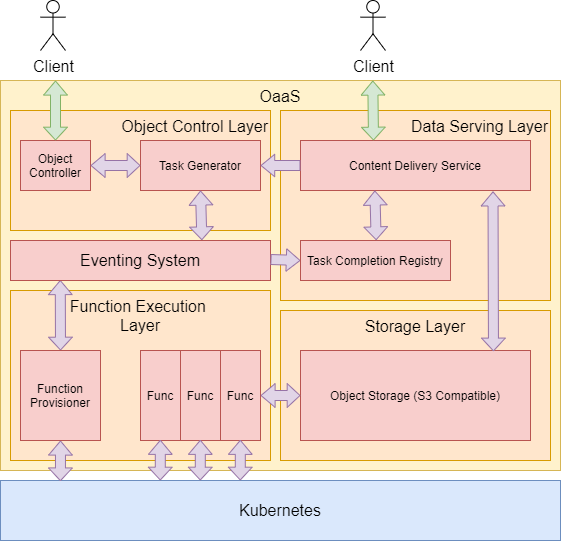

The diagram above was exported from draw.io. Its source (the exported page's mxGraphModel, read from the mxfile embedded in the PNG):
<mxGraphModel dx="596" dy="1673" grid="1" gridSize="10" guides="1" tooltips="1" connect="1" arrows="1" fold="1" page="1" pageScale="1" pageWidth="827" pageHeight="1169" math="0" shadow="0">
  <root>
    <mxCell id="0" />
    <mxCell id="1" parent="0" />
    <mxCell id="2" value="Kubernetes" style="rounded=0;whiteSpace=wrap;html=1;fontSize=16;fillColor=#dae8fc;strokeColor=#6c8ebf;" parent="1" vertex="1">
      <mxGeometry x="140" y="450" width="560" height="60" as="geometry" />
    </mxCell>
    <mxCell id="3" value="OaaS" style="rounded=0;whiteSpace=wrap;html=1;fontSize=16;verticalAlign=top;fillColor=#fff2cc;strokeColor=#d6b656;" parent="1" vertex="1">
      <mxGeometry x="140" y="50" width="560" height="390" as="geometry" />
    </mxCell>
    <mxCell id="4" value="Function Execution &lt;br&gt;Layer" style="rounded=0;whiteSpace=wrap;html=1;fontSize=16;verticalAlign=top;fillColor=#ffe6cc;strokeColor=#d79b00;" parent="1" vertex="1">
      <mxGeometry x="150" y="260" width="260" height="170" as="geometry" />
    </mxCell>
    <mxCell id="5" value="Object Control Layer" style="rounded=0;whiteSpace=wrap;html=1;fontSize=16;verticalAlign=top;fillColor=#ffe6cc;strokeColor=#d79b00;align=right;" parent="1" vertex="1">
      <mxGeometry x="150" y="80" width="260" height="120" as="geometry" />
    </mxCell>
    <mxCell id="6" value="Storage Layer" style="rounded=0;whiteSpace=wrap;html=1;fontSize=16;verticalAlign=top;fillColor=#ffe6cc;strokeColor=#d79b00;" parent="1" vertex="1">
      <mxGeometry x="420" y="280" width="270" height="150" as="geometry" />
    </mxCell>
    <mxCell id="7" value="Object Storage (S3 Compatible)" style="rounded=0;whiteSpace=wrap;html=1;fontSize=12;verticalAlign=middle;fillColor=#f8cecc;strokeColor=#b85450;" parent="1" vertex="1">
      <mxGeometry x="440" y="320" width="230" height="90" as="geometry" />
    </mxCell>
    <mxCell id="8" value="Object Controller" style="rounded=0;whiteSpace=wrap;html=1;fontSize=12;verticalAlign=middle;fillColor=#f8cecc;strokeColor=#b85450;" parent="1" vertex="1">
      <mxGeometry x="160" y="110" width="70" height="50" as="geometry" />
    </mxCell>
    <mxCell id="9" value="Task Generator" style="rounded=0;whiteSpace=wrap;html=1;fontSize=12;verticalAlign=middle;fillColor=#f8cecc;strokeColor=#b85450;" parent="1" vertex="1">
      <mxGeometry x="280" y="110" width="120" height="50" as="geometry" />
    </mxCell>
    <mxCell id="10" value="Data Serving Layer" style="rounded=0;whiteSpace=wrap;html=1;fontSize=16;verticalAlign=top;fillColor=#ffe6cc;strokeColor=#d79b00;align=right;" parent="1" vertex="1">
      <mxGeometry x="420" y="80" width="270" height="190" as="geometry" />
    </mxCell>
    <mxCell id="11" value="Content Delivery Service" style="rounded=0;whiteSpace=wrap;html=1;fontSize=12;verticalAlign=middle;fillColor=#f8cecc;strokeColor=#b85450;" parent="1" vertex="1">
      <mxGeometry x="440" y="110" width="230" height="50" as="geometry" />
    </mxCell>
    <mxCell id="12" value="Client" style="shape=umlActor;verticalLabelPosition=bottom;verticalAlign=top;html=1;outlineConnect=0;fontSize=16;" parent="1" vertex="1">
      <mxGeometry x="180" y="-30" width="25" height="50" as="geometry" />
    </mxCell>
    <mxCell id="13" value="" style="shape=flexArrow;endArrow=classic;html=1;fontSize=16;endWidth=11.428571428571429;endSize=4.238095238095238;fillColor=#e1d5e7;strokeColor=#9673a6;entryX=1;entryY=0.5;entryDx=0;entryDy=0;" parent="1" target="9" edge="1">
      <mxGeometry width="50" height="50" relative="1" as="geometry">
        <mxPoint x="439.9999999999998" y="135" as="sourcePoint" />
        <mxPoint x="403" y="134.8" as="targetPoint" />
      </mxGeometry>
    </mxCell>
    <mxCell id="14" value="" style="shape=flexArrow;endArrow=classic;startArrow=classic;html=1;fontSize=16;endWidth=12.790697674418606;endSize=3.9372093023255816;startWidth=12.790697674418606;startSize=4.372093023255815;fillColor=#e1d5e7;strokeColor=#9673a6;exitX=1;exitY=0.5;exitDx=0;exitDy=0;entryX=0;entryY=0.5;entryDx=0;entryDy=0;" parent="1" source="22" target="7" edge="1">
      <mxGeometry width="100" height="100" relative="1" as="geometry">
        <mxPoint x="400" y="319.76" as="sourcePoint" />
        <mxPoint x="440" y="310" as="targetPoint" />
      </mxGeometry>
    </mxCell>
    <mxCell id="15" value="" style="shape=flexArrow;endArrow=classic;startArrow=classic;html=1;fontSize=16;endWidth=12.790697674418606;endSize=3.9372093023255816;startWidth=12.790697674418606;startSize=4.372093023255815;fillColor=#e1d5e7;strokeColor=#9673a6;entryX=0.107;entryY=0.012;entryDx=0;entryDy=0;exitX=0.5;exitY=1;exitDx=0;exitDy=0;entryPerimeter=0;" parent="1" source="19" target="2" edge="1">
      <mxGeometry width="100" height="100" relative="1" as="geometry">
        <mxPoint x="240" y="379.76" as="sourcePoint" />
        <mxPoint x="280" y="375" as="targetPoint" />
      </mxGeometry>
    </mxCell>
    <mxCell id="16" value="" style="shape=flexArrow;endArrow=classic;startArrow=classic;html=1;fontSize=16;endWidth=12.790697674418606;endSize=3.9372093023255816;startWidth=12.790697674418606;startSize=4.372093023255815;fillColor=#e1d5e7;entryX=0.5;entryY=0;entryDx=0;entryDy=0;strokeColor=#9673a6;" parent="1" target="19" edge="1">
      <mxGeometry width="100" height="100" relative="1" as="geometry">
        <mxPoint x="199.76" y="249.51999999999998" as="sourcePoint" />
        <mxPoint x="200" y="360" as="targetPoint" />
      </mxGeometry>
    </mxCell>
    <mxCell id="17" value="" style="shape=flexArrow;endArrow=classic;startArrow=classic;html=1;fontSize=16;endWidth=12.790697674418606;endSize=3.9372093023255816;startWidth=12.790697674418606;startSize=4.372093023255815;fillColor=#e1d5e7;strokeColor=#9673a6;entryX=0;entryY=0.5;entryDx=0;entryDy=0;exitX=1;exitY=0.5;exitDx=0;exitDy=0;" parent="1" source="8" target="9" edge="1">
      <mxGeometry width="100" height="100" relative="1" as="geometry">
        <mxPoint x="230" y="154.9" as="sourcePoint" />
        <mxPoint x="270" y="154.9" as="targetPoint" />
      </mxGeometry>
    </mxCell>
    <mxCell id="18" value="" style="shape=flexArrow;endArrow=classic;startArrow=classic;html=1;fontSize=16;endWidth=12.790697674418606;endSize=3.9372093023255816;startWidth=12.790697674418606;startSize=4.372093023255815;fillColor=#e1d5e7;strokeColor=#9673a6;entryX=0.736;entryY=-0.008;entryDx=0;entryDy=0;entryPerimeter=0;exitX=0.5;exitY=1;exitDx=0;exitDy=0;" parent="1" source="9" target="21" edge="1">
      <mxGeometry width="100" height="100" relative="1" as="geometry">
        <mxPoint x="339.8" y="159.99999999999997" as="sourcePoint" />
        <mxPoint x="339.8" y="200.48" as="targetPoint" />
      </mxGeometry>
    </mxCell>
    <mxCell id="19" value="Function Provisioner" style="rounded=0;whiteSpace=wrap;html=1;fontSize=12;verticalAlign=middle;fillColor=#f8cecc;strokeColor=#b85450;" parent="1" vertex="1">
      <mxGeometry x="160" y="320" width="80" height="90" as="geometry" />
    </mxCell>
    <mxCell id="20" value="Func" style="rounded=0;whiteSpace=wrap;html=1;fontSize=12;verticalAlign=middle;fillColor=#f8cecc;strokeColor=#b85450;" parent="1" vertex="1">
      <mxGeometry x="280" y="320" width="40" height="90" as="geometry" />
    </mxCell>
    <mxCell id="21" value="Eventing System" style="rounded=0;whiteSpace=wrap;html=1;fontSize=16;verticalAlign=middle;fillColor=#f8cecc;strokeColor=#b85450;" parent="1" vertex="1">
      <mxGeometry x="150" y="210" width="260" height="40" as="geometry" />
    </mxCell>
    <mxCell id="22" value="Func" style="rounded=0;whiteSpace=wrap;html=1;fontSize=12;verticalAlign=middle;fillColor=#f8cecc;strokeColor=#b85450;" parent="1" vertex="1">
      <mxGeometry x="360" y="320" width="40" height="90" as="geometry" />
    </mxCell>
    <mxCell id="23" value="Func" style="rounded=0;whiteSpace=wrap;html=1;fontSize=12;verticalAlign=middle;fillColor=#f8cecc;strokeColor=#b85450;" parent="1" vertex="1">
      <mxGeometry x="320" y="320" width="40" height="90" as="geometry" />
    </mxCell>
    <mxCell id="24" value="" style="shape=flexArrow;endArrow=classic;startArrow=classic;html=1;fontSize=16;endWidth=12.790697674418606;endSize=3.9372093023255816;startWidth=12.790697674418606;startSize=4.372093023255815;fillColor=#d5e8d4;strokeColor=#82b366;entryX=0.5;entryY=0;entryDx=0;entryDy=0;" parent="1" target="8" edge="1">
      <mxGeometry width="100" height="100" relative="1" as="geometry">
        <mxPoint x="194.99999999999977" y="50.00000000000023" as="sourcePoint" />
        <mxPoint x="199.58000000000013" y="80" as="targetPoint" />
      </mxGeometry>
    </mxCell>
    <mxCell id="25" value="Client" style="shape=umlActor;verticalLabelPosition=bottom;verticalAlign=top;html=1;outlineConnect=0;fontSize=16;" parent="1" vertex="1">
      <mxGeometry x="500" y="-30" width="25" height="50" as="geometry" />
    </mxCell>
    <mxCell id="26" value="" style="shape=flexArrow;endArrow=classic;startArrow=classic;html=1;fontSize=16;endWidth=12.790697674418606;endSize=3.9372093023255816;startWidth=12.790697674418606;startSize=4.372093023255815;fillColor=#d5e8d4;strokeColor=#82b366;" parent="1" edge="1">
      <mxGeometry width="100" height="100" relative="1" as="geometry">
        <mxPoint x="512.3" y="50.00000000000023" as="sourcePoint" />
        <mxPoint x="513" y="110" as="targetPoint" />
      </mxGeometry>
    </mxCell>
    <mxCell id="27" value="" style="shape=flexArrow;endArrow=classic;html=1;fontSize=16;endWidth=11.428571428571429;endSize=4.238095238095238;fillColor=#e1d5e7;strokeColor=#9673a6;entryX=0;entryY=0.5;entryDx=0;entryDy=0;" parent="1" target="28" edge="1">
      <mxGeometry width="50" height="50" relative="1" as="geometry">
        <mxPoint x="409.9999999999998" y="229" as="sourcePoint" />
        <mxPoint x="400" y="-20" as="targetPoint" />
      </mxGeometry>
    </mxCell>
    <mxCell id="28" value="Task Completion Registry" style="rounded=0;whiteSpace=wrap;html=1;fontSize=12;verticalAlign=middle;fillColor=#f8cecc;strokeColor=#b85450;" parent="1" vertex="1">
      <mxGeometry x="440" y="210" width="150" height="40" as="geometry" />
    </mxCell>
    <mxCell id="29" value="" style="shape=flexArrow;endArrow=classic;startArrow=classic;html=1;fontSize=16;endWidth=12.790697674418606;endSize=3.9372093023255816;startWidth=12.790697674418606;startSize=4.372093023255815;fillColor=#e1d5e7;strokeColor=#9673a6;entryX=0.736;entryY=-0.008;entryDx=0;entryDy=0;entryPerimeter=0;exitX=0.5;exitY=1;exitDx=0;exitDy=0;" parent="1" edge="1">
      <mxGeometry width="100" height="100" relative="1" as="geometry">
        <mxPoint x="514.3199999999999" y="160" as="sourcePoint" />
        <mxPoint x="515.6800000000001" y="209.6800000000003" as="targetPoint" />
      </mxGeometry>
    </mxCell>
    <mxCell id="30" value="" style="shape=flexArrow;endArrow=classic;startArrow=classic;html=1;fontSize=16;endWidth=12.790697674418606;endSize=3.9372093023255816;startWidth=12.790697674418606;startSize=4.372093023255815;fillColor=#e1d5e7;strokeColor=#9673a6;entryX=0.839;entryY=0.01;entryDx=0;entryDy=0;entryPerimeter=0;exitX=0.837;exitY=1.017;exitDx=0;exitDy=0;exitPerimeter=0;" parent="1" source="11" target="7" edge="1">
      <mxGeometry width="100" height="100" relative="1" as="geometry">
        <mxPoint x="524.3199999999999" y="170" as="sourcePoint" />
        <mxPoint x="631.3599999999999" y="289.72" as="targetPoint" />
      </mxGeometry>
    </mxCell>
    <mxCell id="31" value="" style="shape=flexArrow;endArrow=classic;startArrow=classic;html=1;fontSize=16;endWidth=12.790697674418606;endSize=3.9372093023255816;startWidth=12.790697674418606;startSize=4.372093023255815;fillColor=#e1d5e7;strokeColor=#9673a6;entryX=0.107;entryY=0.012;entryDx=0;entryDy=0;exitX=0.5;exitY=1;exitDx=0;exitDy=0;entryPerimeter=0;" parent="1" edge="1">
      <mxGeometry width="100" height="100" relative="1" as="geometry">
        <mxPoint x="299.84000000000015" y="409.27999999999975" as="sourcePoint" />
        <mxPoint x="299.76" y="450" as="targetPoint" />
      </mxGeometry>
    </mxCell>
    <mxCell id="32" value="" style="shape=flexArrow;endArrow=classic;startArrow=classic;html=1;fontSize=16;endWidth=12.790697674418606;endSize=3.9372093023255816;startWidth=12.790697674418606;startSize=4.372093023255815;fillColor=#e1d5e7;strokeColor=#9673a6;entryX=0.107;entryY=0.012;entryDx=0;entryDy=0;exitX=0.5;exitY=1;exitDx=0;exitDy=0;entryPerimeter=0;" parent="1" edge="1">
      <mxGeometry width="100" height="100" relative="1" as="geometry">
        <mxPoint x="379.84000000000015" y="409.27999999999975" as="sourcePoint" />
        <mxPoint x="379.76" y="450" as="targetPoint" />
      </mxGeometry>
    </mxCell>
    <mxCell id="33" value="" style="shape=flexArrow;endArrow=classic;startArrow=classic;html=1;fontSize=16;endWidth=12.790697674418606;endSize=3.9372093023255816;startWidth=12.790697674418606;startSize=4.372093023255815;fillColor=#e1d5e7;strokeColor=#9673a6;entryX=0.107;entryY=0.012;entryDx=0;entryDy=0;exitX=0.5;exitY=1;exitDx=0;exitDy=0;entryPerimeter=0;" parent="1" edge="1">
      <mxGeometry width="100" height="100" relative="1" as="geometry">
        <mxPoint x="339.84000000000015" y="409.27999999999975" as="sourcePoint" />
        <mxPoint x="339.76" y="450" as="targetPoint" />
      </mxGeometry>
    </mxCell>
  </root>
</mxGraphModel>